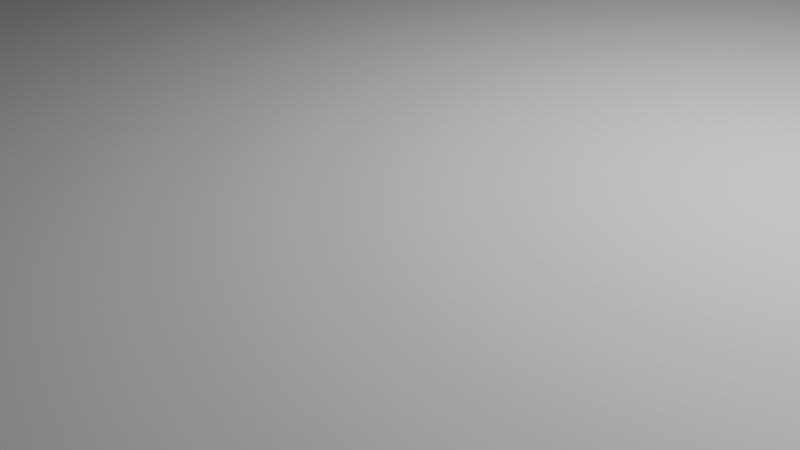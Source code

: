 # Source: podkladka.blend  (saved by Blender 5.2.45; exported with 4.5.12 LTS)
import bpy
from mathutils import Matrix  # noqa: F401  (used for matrix-valued properties, if any)

bpy.ops.wm.read_factory_settings(use_empty=True)
scene = bpy.context.scene
scene.name = 'Scene'

# ---- collections
col_collection = bpy.data.collections.new('Collection'); scene.collection.children.link(col_collection)

# ---- world
world_world = bpy.data.worlds.new('World'); scene.world = world_world
world_world.use_nodes = True; world_world.node_tree.nodes.clear()
_N = world_world.node_tree.nodes; _L = world_world.node_tree.links
n0 = _N.new('ShaderNodeOutputWorld'); n0.name = 'World Output'; n0.location = (200, 100)
n1 = _N.new('ShaderNodeBackground'); n1.name = 'Background'; n1.location = (-200, 100)
n1.inputs[0].default_value = (0.05088, 0.05088, 0.05088, 1.0)
_L.new(n1.outputs[0], n0.inputs[0])
n0.is_active_output = True
world_world.color = (0.05088, 0.05088, 0.05088)
world_world.sun_shadow_jitter_overblur = 0.0

# ---- cameras
cam_camera = bpy.data.cameras.new('Camera')
cam_camera.clip_end = 100.0
cam_camera.ortho_scale = 7.314

# ---- lights
light_light = bpy.data.lights.new('Light', 'POINT')
light_light.energy = 1000.0
light_light.shadow_soft_size = 0.1

# ---- meshes
me_cylinder = bpy.data.meshes.new('Cylinder')
me_cylinder.from_pydata([(0.0, 20.32, -1.131), (0.0, 20.32, 1.131), (2.143, 19.93, -1.131), (2.143, 19.93, 1.131), (4.203, 18.77, -1.131), (4.203, 18.77, 1.131), (6.102, 16.89, -1.131), (6.102, 16.89, 1.131), (7.766, 14.37, -1.131), (7.766, 14.37, 1.131), (9.132, 11.29, -1.131), (9.132, 11.29, 1.131), (10.15, 7.775, -1.131), (10.15, 7.775, 1.131), (10.77, 3.964, -1.131), (10.77, 3.964, 1.131), (10.98, 0.0, -1.131), (10.98, 0.0, 1.131), (10.77, -3.964, -1.131), (10.77, -3.964, 1.131), (10.15, -7.775, -1.131), (10.15, -7.775, 1.131), (9.132, -11.29, -1.131), (9.132, -11.29, 1.131), (7.766, -14.37, -1.131), (7.766, -14.37, 1.131), (6.102, -16.89, -1.131), (6.102, -16.89, 1.131), (4.203, -18.77, -1.131), (4.203, -18.77, 1.131), (2.143, -19.93, -1.131), (2.143, -19.93, 1.131), (0.0, -20.32, -1.131), (0.0, -20.32, 1.131), (-2.143, -19.93, -1.131), (-2.143, -19.93, 1.131), (-4.203, -18.77, -1.131), (-4.203, -18.77, 1.131), (-6.102, -16.89, -1.131), (-6.102, -16.89, 1.131), (-7.766, -14.37, -1.131), (-7.766, -14.37, 1.131), (-9.132, -11.29, -1.131), (-9.132, -11.29, 1.131), (-10.15, -7.775, -1.131), (-10.15, -7.775, 1.131), (-10.77, -3.964, -1.131), (-10.77, -3.964, 1.131), (-10.98, 0.0, -1.131), (-10.98, 0.0, 1.131), (-10.77, 3.964, -1.131), (-10.77, 3.964, 1.131), (-10.15, 7.775, -1.131), (-10.15, 7.775, 1.131), (-9.132, 11.29, -1.131), (-9.132, 11.29, 1.131), (-7.766, 14.37, -1.131), (-7.766, 14.37, 1.131), (-6.102, 16.89, -1.131), (-6.102, 16.89, 1.131), (-4.203, 18.77, -1.131), (-4.203, 18.77, 1.131), (-2.143, 19.93, -1.131), (-2.143, 19.93, 1.131)], [], [(0, 1, 3, 2), (2, 3, 5, 4), (4, 5, 7, 6), (6, 7, 9, 8), (8, 9, 11, 10), (10, 11, 13, 12), (12, 13, 15, 14), (14, 15, 17, 16), (16, 17, 19, 18), (18, 19, 21, 20), (20, 21, 23, 22), (22, 23, 25, 24), (24, 25, 27, 26), (26, 27, 29, 28), (28, 29, 31, 30), (30, 31, 33, 32), (32, 33, 35, 34), (34, 35, 37, 36), (36, 37, 39, 38), (38, 39, 41, 40), (40, 41, 43, 42), (42, 43, 45, 44), (44, 45, 47, 46), (46, 47, 49, 48), (48, 49, 51, 50), (50, 51, 53, 52), (52, 53, 55, 54), (54, 55, 57, 56), (56, 57, 59, 58), (58, 59, 61, 60), (3, 1, 63, 61, 59, 57, 55, 53, 51, 49, 47, 45, 43, 41, 39, 37, 35, 33, 31, 29, 27, 25, 23, 21, 19, 17, 15, 13, 11, 9, 7, 5), (60, 61, 63, 62), (62, 63, 1, 0), (0, 2, 4, 6, 8, 10, 12, 14, 16, 18, 20, 22, 24, 26, 28, 30, 32, 34, 36, 38, 40, 42, 44, 46, 48, 50, 52, 54, 56, 58, 60, 62)])
_uv = me_cylinder.uv_layers.new(name='UVMap')
_uv.uv.foreach_set('vector', [1.0, 0.5, 1.0, 1.0, 0.9688, 1.0, 0.9688, 0.5, 0.9688, 0.5, 0.9688, 1.0, 0.9375, 1.0, 0.9375, 0.5, 0.9375, 0.5, 0.9375, 1.0, 0.9062, 1.0, 0.9062, 0.5, 0.9062, 0.5, 0.9062, 1.0, 0.875, 1.0, 0.875, 0.5, 0.875, 0.5, 0.875, 1.0, 0.8438, 1.0, 0.8438, 0.5, 0.8438, 0.5, 0.8438, 1.0, 0.8125, 1.0, 0.8125, 0.5, 0.8125, 0.5, 0.8125, 1.0, 0.7812, 1.0, 0.7812, 0.5, 0.7812, 0.5, 0.7812, 1.0, 0.75, 1.0, 0.75, 0.5, 0.75, 0.5, 0.75, 1.0, 0.7188, 1.0, 0.7188, 0.5, 0.7188, 0.5, 0.7188, 1.0, 0.6875, 1.0, 0.6875, 0.5, 0.6875, 0.5, 0.6875, 1.0, 0.6562, 1.0, 0.6562, 0.5, 0.6562, 0.5, 0.6562, 1.0, 0.625, 1.0, 0.625, 0.5, 0.625, 0.5, 0.625, 1.0, 0.5938, 1.0, 0.5938, 0.5, 0.5938, 0.5, 0.5938, 1.0, 0.5625, 1.0, 0.5625, 0.5, 0.5625, 0.5, 0.5625, 1.0, 0.5312, 1.0, 0.5312, 0.5, 0.5312, 0.5, 0.5312, 1.0, 0.5, 1.0, 0.5, 0.5, 0.5, 0.5, 0.5, 1.0, 0.4688, 1.0, 0.4688, 0.5, 0.4688, 0.5, 0.4688, 1.0, 0.4375, 1.0, 0.4375, 0.5, 0.4375, 0.5, 0.4375, 1.0, 0.4062, 1.0, 0.4062, 0.5, 0.4062, 0.5, 0.4062, 1.0, 0.375, 1.0, 0.375, 0.5, 0.375, 0.5, 0.375, 1.0, 0.3438, 1.0, 0.3438, 0.5, 0.3438, 0.5, 0.3438, 1.0, 0.3125, 1.0, 0.3125, 0.5, 0.3125, 0.5, 0.3125, 1.0, 0.2812, 1.0, 0.2812, 0.5, 0.2812, 0.5, 0.2812, 1.0, 0.25, 1.0, 0.25, 0.5, 0.25, 0.5, 0.25, 1.0, 0.2188, 1.0, 0.2188, 0.5, 0.2188, 0.5, 0.2188, 1.0, 0.1875, 1.0, 0.1875, 0.5, 0.1875, 0.5, 0.1875, 1.0, 0.1562, 1.0, 0.1562, 0.5, 0.1562, 0.5, 0.1562, 1.0, 0.125, 1.0, 0.125, 0.5, 0.125, 0.5, 0.125, 1.0, 0.09375, 1.0, 0.09375, 0.5, 0.09375, 0.5, 0.09375, 1.0, 0.0625, 1.0, 0.0625, 0.5, 0.2968, 0.4854, 0.25, 0.49, 0.2032, 0.4854, 0.1582, 0.4717, 0.1167, 0.4496, 0.08029, 0.4197, 0.05045, 0.3833, 0.02827, 0.3418, 0.01461, 0.2968, 0.01, 0.25, 0.01461, 0.2032, 0.02827, 0.1582, 0.05045, 0.1167, 0.08029, 0.08029, 0.1167, 0.05045, 0.1582, 0.02827, 0.2032, 0.01461, 0.25, 0.01, 0.2968, 0.01461, 0.3418, 0.02827, 0.3833, 0.05045, 0.4197, 0.08029, 0.4496, 0.1167, 0.4717, 0.1582, 0.4854, 0.2032, 0.49, 0.25, 0.4854, 0.2968, 0.4717, 0.3418, 0.4496, 0.3833, 0.4197, 0.4197, 0.3833, 0.4496, 0.3418, 0.4717, 0.0625, 0.5, 0.0625, 1.0, 0.03125, 1.0, 0.03125, 0.5, 0.03125, 0.5, 0.03125, 1.0, 0.0, 1.0, 0.0, 0.5, 0.75, 0.49, 0.7968, 0.4854, 0.8418, 0.4717, 0.8833, 0.4496, 0.9197, 0.4197, 0.9496, 0.3833, 0.9717, 0.3418, 0.9854, 0.2968, 0.99, 0.25, 0.9854, 0.2032, 0.9717, 0.1582, 0.9496, 0.1167, 0.9197, 0.08029, 0.8833, 0.05045, 0.8418, 0.02827, 0.7968, 0.01461, 0.75, 0.01, 0.7032, 0.01461, 0.6582, 0.02827, 0.6167, 0.05045, 0.5803, 0.08029, 0.5504, 0.1167, 0.5283, 0.1582, 0.5146, 0.2032, 0.51, 0.25, 0.5146, 0.2968, 0.5283, 0.3418, 0.5504, 0.3833, 0.5803, 0.4197, 0.6167, 0.4496, 0.6582, 0.4717, 0.7032, 0.4854])
me_cylinder.update()

# ---- objects
ob_light = bpy.data.objects.new('Light', light_light)
ob_camera = bpy.data.objects.new('Camera', cam_camera)
ob_cylinder = bpy.data.objects.new('Cylinder', me_cylinder)

# ---- transforms, parenting, visibility, modifiers, constraints
ob_light.location = (4.076, 1.005, 5.904)
ob_light.rotation_euler = (0.6503, 0.05522, 1.866)
ob_light.lock_rotations_4d = False
ob_light.empty_display_type = 'ARROWS'
ob_light.color = (0.0, 0.0, 0.0, 0.0)
ob_light.lineart.crease_threshold = 0.0
ob_camera.location = (7.359, -6.926, 4.958)
ob_camera.rotation_euler = (1.109, 0.0, 0.8149)
ob_camera.lock_rotations_4d = False
ob_camera.empty_display_type = 'ARROWS'
ob_camera.color = (0.0, 0.0, 0.0, 0.0)
ob_camera.display_type = 'WIRE'
ob_camera.lineart.crease_threshold = 0.0
ob_cylinder.location = (1.191, 0.779, 0.1795)

# ---- collection membership
col_collection.objects.link(ob_light)
col_collection.objects.link(ob_camera)
col_collection.objects.link(ob_cylinder)

# ---- scene / render settings (as saved in the file)
scene.camera = ob_camera
scene.frame_start = 1; scene.frame_end = 250; scene.frame_set(1)
scene.render.engine = 'BLENDER_EEVEE_NEXT'
scene.render.bake_bias = 0.0
scene.render.bake_samples = 0
scene.render.compositor_device = 'GPU'
scene.eevee.use_volume_custom_range = False
scene.eevee.fast_gi_thickness_near = 0.1
scene.eevee.fast_gi_thickness_far = 0.0
scene.eevee.ray_tracing_options.screen_trace_thickness = 0.1
bpy.context.view_layer.update()
